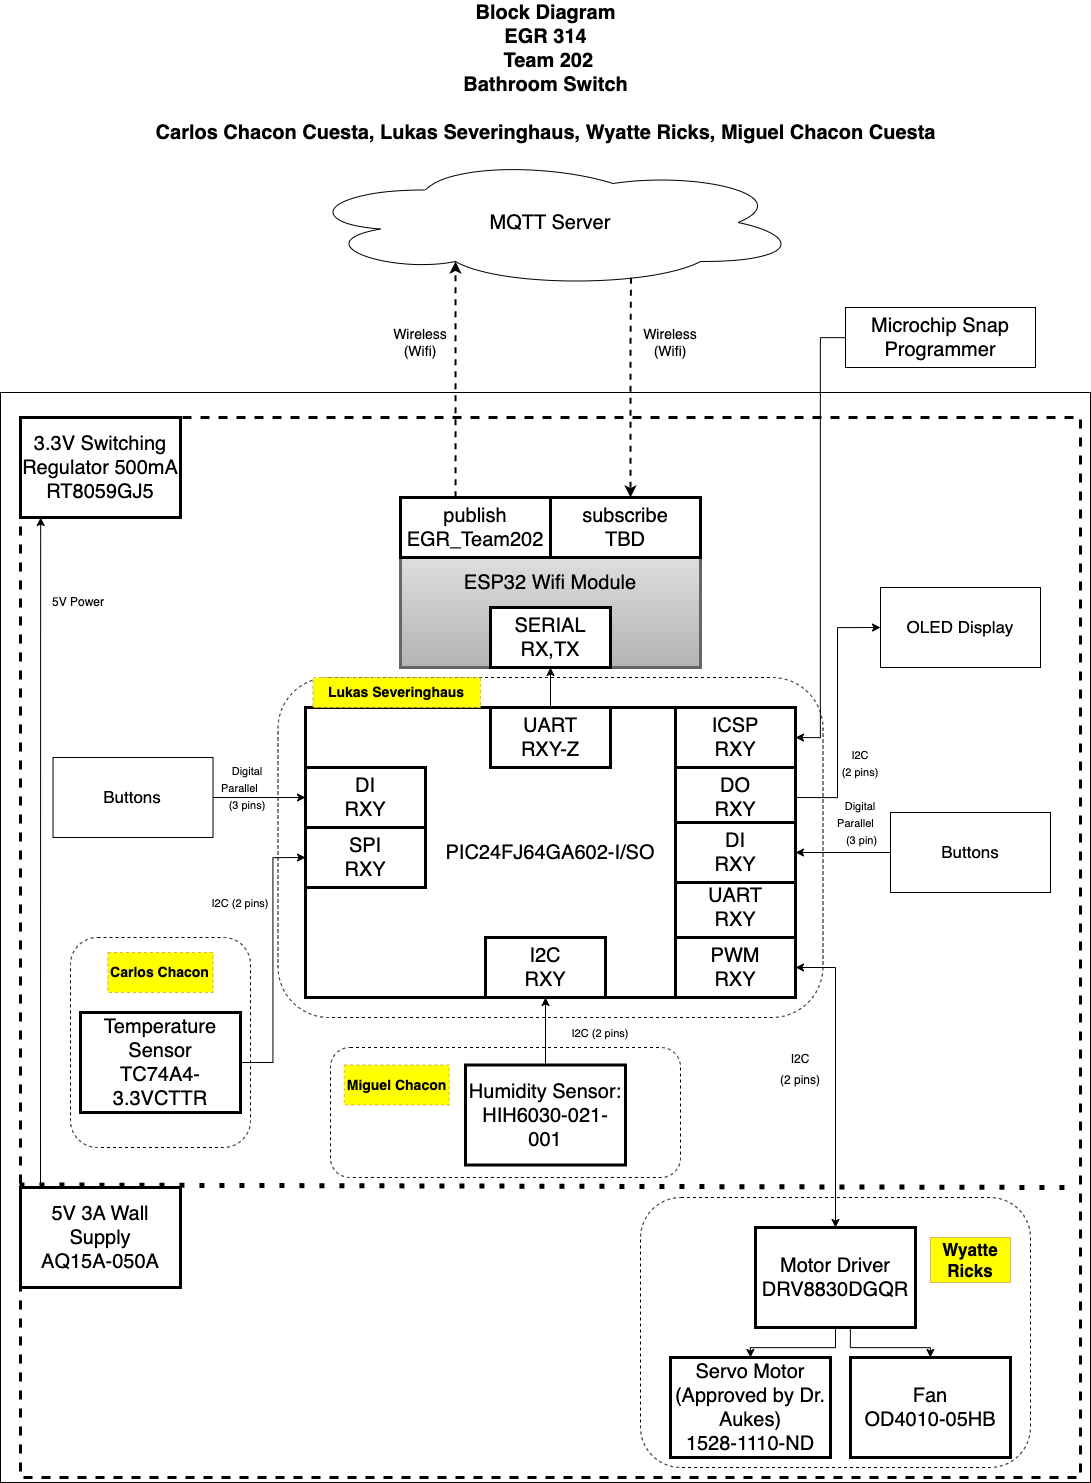

The diagram above was exported from draw.io. Its source (the exported page's mxGraphModel, read from the mxfile embedded in the PNG):
<mxGraphModel dx="2677" dy="1549" grid="0" gridSize="10" guides="1" tooltips="1" connect="1" arrows="1" fold="1" page="1" pageScale="1" pageWidth="1300" pageHeight="1700" math="0" shadow="0">
  <root>
    <mxCell id="0" />
    <mxCell id="1" parent="0" />
    <mxCell id="qMSCOsTzOUUYAYb8pCzD-1" value="Block Diagram&lt;br&gt;EGR 314&lt;br&gt;&amp;nbsp;Team 202&lt;br style=&quot;font-size: 20px;&quot;&gt;Bathroom Switch&lt;br&gt;&lt;br style=&quot;font-size: 20px;&quot;&gt;Carlos Chacon Cuesta, Lukas Severinghaus, Wyatte Ricks, Miguel Chacon Cuesta" style="text;html=1;strokeColor=none;fillColor=none;align=center;verticalAlign=middle;whiteSpace=wrap;rounded=0;fontStyle=1;fontSize=20;" parent="1" vertex="1">
      <mxGeometry x="263.75" y="70" width="842.5" height="30" as="geometry" />
    </mxCell>
    <mxCell id="qMSCOsTzOUUYAYb8pCzD-2" value="MQTT Server" style="ellipse;shape=cloud;whiteSpace=wrap;html=1;fontSize=20;" parent="1" vertex="1">
      <mxGeometry x="440" y="170" width="500" height="130" as="geometry" />
    </mxCell>
    <mxCell id="qMSCOsTzOUUYAYb8pCzD-3" value="Microchip Snap Programmer" style="rounded=0;whiteSpace=wrap;html=1;fontSize=20;" parent="1" vertex="1">
      <mxGeometry x="985" y="320" width="190" height="60" as="geometry" />
    </mxCell>
    <mxCell id="qMSCOsTzOUUYAYb8pCzD-4" value="" style="whiteSpace=wrap;html=1;aspect=fixed;fontSize=20;" parent="1" vertex="1">
      <mxGeometry x="140" y="405" width="1090" height="1090" as="geometry" />
    </mxCell>
    <mxCell id="qMSCOsTzOUUYAYb8pCzD-6" value="" style="whiteSpace=wrap;html=1;aspect=fixed;fontSize=20;dashed=1;strokeWidth=3;" parent="1" vertex="1">
      <mxGeometry x="160" y="430" width="1060" height="1060" as="geometry" />
    </mxCell>
    <mxCell id="qMSCOsTzOUUYAYb8pCzD-7" value="ESP32 Wifi Module" style="rounded=0;whiteSpace=wrap;html=1;strokeWidth=3;fontSize=20;fillColor=#f5f5f5;strokeColor=#666666;gradientColor=#b3b3b3;" parent="1" vertex="1">
      <mxGeometry x="540" y="510" width="300" height="170" as="geometry" />
    </mxCell>
    <mxCell id="qjkl11eZUE30jGsyzBwf-4" value="" style="rounded=1;whiteSpace=wrap;html=1;dashed=1;" parent="1" vertex="1">
      <mxGeometry x="417.5" y="690" width="545" height="340" as="geometry" />
    </mxCell>
    <mxCell id="qMSCOsTzOUUYAYb8pCzD-9" value="publish EGR_Team202" style="rounded=0;whiteSpace=wrap;html=1;strokeWidth=3;fontSize=20;" parent="1" vertex="1">
      <mxGeometry x="540" y="510" width="150" height="60" as="geometry" />
    </mxCell>
    <mxCell id="qMSCOsTzOUUYAYb8pCzD-11" value="subscribe&lt;br&gt;TBD" style="rounded=0;whiteSpace=wrap;html=1;strokeWidth=3;fontSize=20;" parent="1" vertex="1">
      <mxGeometry x="690" y="510" width="150" height="60" as="geometry" />
    </mxCell>
    <mxCell id="qMSCOsTzOUUYAYb8pCzD-12" value="&lt;font color=&quot;#000000&quot;&gt;SERIAL RX,TX&lt;/font&gt;" style="rounded=0;whiteSpace=wrap;html=1;strokeWidth=3;fontSize=20;fontColor=#E6E6E6;" parent="1" vertex="1">
      <mxGeometry x="630" y="620" width="120" height="60" as="geometry" />
    </mxCell>
    <mxCell id="iSkGNQgy101srLeoX2sh-9" style="edgeStyle=orthogonalEdgeStyle;rounded=0;orthogonalLoop=1;jettySize=auto;html=1;exitX=0.5;exitY=0;exitDx=0;exitDy=0;entryX=0.5;entryY=1;entryDx=0;entryDy=0;fontSize=17;" parent="1" source="qMSCOsTzOUUYAYb8pCzD-15" target="qMSCOsTzOUUYAYb8pCzD-12" edge="1">
      <mxGeometry relative="1" as="geometry" />
    </mxCell>
    <mxCell id="LEkvcv8LJFuzsMCVZQgG-1" value="" style="endArrow=classic;html=1;rounded=0;entryX=0.31;entryY=0.8;entryDx=0;entryDy=0;entryPerimeter=0;exitX=0.367;exitY=-0.005;exitDx=0;exitDy=0;exitPerimeter=0;dashed=1;strokeWidth=2;" parent="1" source="qMSCOsTzOUUYAYb8pCzD-9" target="qMSCOsTzOUUYAYb8pCzD-2" edge="1">
      <mxGeometry width="50" height="50" relative="1" as="geometry">
        <mxPoint x="595" y="440" as="sourcePoint" />
        <mxPoint x="570" y="410" as="targetPoint" />
        <Array as="points">
          <mxPoint x="595" y="360" />
        </Array>
      </mxGeometry>
    </mxCell>
    <mxCell id="LEkvcv8LJFuzsMCVZQgG-2" value="" style="endArrow=classic;html=1;rounded=0;exitX=0.661;exitY=0.925;exitDx=0;exitDy=0;exitPerimeter=0;dashed=1;strokeWidth=2;" parent="1" source="qMSCOsTzOUUYAYb8pCzD-2" edge="1">
      <mxGeometry width="50" height="50" relative="1" as="geometry">
        <mxPoint x="770" y="280" as="sourcePoint" />
        <mxPoint x="770" y="510" as="targetPoint" />
        <Array as="points">
          <mxPoint x="770" y="360" />
        </Array>
      </mxGeometry>
    </mxCell>
    <mxCell id="LEkvcv8LJFuzsMCVZQgG-5" style="edgeStyle=orthogonalEdgeStyle;rounded=0;orthogonalLoop=1;jettySize=auto;html=1;entryX=1;entryY=0.5;entryDx=0;entryDy=0;" parent="1" source="qMSCOsTzOUUYAYb8pCzD-3" target="qMSCOsTzOUUYAYb8pCzD-18" edge="1">
      <mxGeometry relative="1" as="geometry" />
    </mxCell>
    <mxCell id="qjkl11eZUE30jGsyzBwf-2" style="edgeStyle=orthogonalEdgeStyle;rounded=0;orthogonalLoop=1;jettySize=auto;html=1;exitX=0.125;exitY=0;exitDx=0;exitDy=0;exitPerimeter=0;" parent="1" source="LEkvcv8LJFuzsMCVZQgG-8" target="qMSCOsTzOUUYAYb8pCzD-28" edge="1">
      <mxGeometry relative="1" as="geometry">
        <Array as="points">
          <mxPoint x="180" y="550" />
          <mxPoint x="180" y="550" />
        </Array>
        <mxPoint x="200" y="560" as="targetPoint" />
      </mxGeometry>
    </mxCell>
    <mxCell id="LEkvcv8LJFuzsMCVZQgG-8" value="5V 3A Wall Supply&lt;br&gt;&lt;div&gt;AQ15A-050A&lt;/div&gt;" style="rounded=0;whiteSpace=wrap;html=1;strokeWidth=3;fontSize=20;fontColor=#000000;" parent="1" vertex="1">
      <mxGeometry x="160" y="1200" width="160" height="100" as="geometry" />
    </mxCell>
    <mxCell id="LEkvcv8LJFuzsMCVZQgG-11" value="" style="rounded=1;whiteSpace=wrap;html=1;dashed=1;" parent="1" vertex="1">
      <mxGeometry x="780" y="1210" width="390" height="270" as="geometry" />
    </mxCell>
    <mxCell id="LEkvcv8LJFuzsMCVZQgG-12" style="edgeStyle=orthogonalEdgeStyle;rounded=0;orthogonalLoop=1;jettySize=auto;html=1;strokeWidth=1;" parent="1" source="qMSCOsTzOUUYAYb8pCzD-26" target="qMSCOsTzOUUYAYb8pCzD-27" edge="1">
      <mxGeometry relative="1" as="geometry">
        <Array as="points">
          <mxPoint x="990" y="1360" />
          <mxPoint x="1070" y="1360" />
        </Array>
      </mxGeometry>
    </mxCell>
    <mxCell id="iSkGNQgy101srLeoX2sh-3" style="edgeStyle=orthogonalEdgeStyle;rounded=0;orthogonalLoop=1;jettySize=auto;html=1;exitX=0.5;exitY=1;exitDx=0;exitDy=0;entryX=0.5;entryY=0;entryDx=0;entryDy=0;fontSize=17;" parent="1" source="qMSCOsTzOUUYAYb8pCzD-26" target="iSkGNQgy101srLeoX2sh-2" edge="1">
      <mxGeometry relative="1" as="geometry" />
    </mxCell>
    <mxCell id="qMSCOsTzOUUYAYb8pCzD-26" value="Motor Driver&lt;br&gt;DRV8830DGQR" style="rounded=0;whiteSpace=wrap;html=1;strokeWidth=3;fontSize=20;fontColor=#000000;" parent="1" vertex="1">
      <mxGeometry x="895" y="1240" width="160" height="100" as="geometry" />
    </mxCell>
    <mxCell id="qMSCOsTzOUUYAYb8pCzD-27" value="Fan&lt;br&gt;OD4010-05HB" style="rounded=0;whiteSpace=wrap;html=1;strokeWidth=3;fontSize=20;fontColor=#000000;" parent="1" vertex="1">
      <mxGeometry x="990" y="1370" width="160" height="100" as="geometry" />
    </mxCell>
    <mxCell id="LEkvcv8LJFuzsMCVZQgG-3" value="" style="endArrow=classic;html=1;rounded=0;entryX=0.5;entryY=0;entryDx=0;entryDy=0;exitX=1;exitY=0.5;exitDx=0;exitDy=0;startArrow=classic;startFill=1;" parent="1" source="qMSCOsTzOUUYAYb8pCzD-20" target="qMSCOsTzOUUYAYb8pCzD-26" edge="1">
      <mxGeometry width="50" height="50" relative="1" as="geometry">
        <mxPoint x="520" y="860" as="sourcePoint" />
        <mxPoint x="570" y="810" as="targetPoint" />
        <Array as="points">
          <mxPoint x="975" y="980" />
        </Array>
      </mxGeometry>
    </mxCell>
    <mxCell id="LEkvcv8LJFuzsMCVZQgG-6" value="" style="endArrow=none;dashed=1;html=1;dashPattern=1 3;strokeWidth=5;rounded=0;entryX=0.982;entryY=0.716;entryDx=0;entryDy=0;entryPerimeter=0;startArrow=none;exitX=-0.001;exitY=0.724;exitDx=0;exitDy=0;exitPerimeter=0;" parent="1" source="qMSCOsTzOUUYAYb8pCzD-6" edge="1">
      <mxGeometry width="50" height="50" relative="1" as="geometry">
        <mxPoint x="190" y="1190" as="sourcePoint" />
        <mxPoint x="1210" y="1200" as="targetPoint" />
        <Array as="points" />
      </mxGeometry>
    </mxCell>
    <mxCell id="iSkGNQgy101srLeoX2sh-1" value="&lt;font style=&quot;font-size: 17px;&quot;&gt;OLED Display&lt;br&gt;&lt;/font&gt;" style="rounded=0;whiteSpace=wrap;html=1;" parent="1" vertex="1">
      <mxGeometry x="1020" y="600" width="160" height="80" as="geometry" />
    </mxCell>
    <mxCell id="iSkGNQgy101srLeoX2sh-2" value="Servo Motor (Approved by Dr. Aukes)&lt;br&gt;1528-1110-ND" style="rounded=0;whiteSpace=wrap;html=1;strokeWidth=3;fontSize=20;fontColor=#000000;" parent="1" vertex="1">
      <mxGeometry x="810" y="1370" width="160" height="100" as="geometry" />
    </mxCell>
    <mxCell id="iSkGNQgy101srLeoX2sh-13" value="" style="rounded=1;whiteSpace=wrap;html=1;dashed=1;" parent="1" vertex="1">
      <mxGeometry x="210" y="950" width="180" height="210" as="geometry" />
    </mxCell>
    <mxCell id="s3uWLepiTYT5P0CFm9v5-3" style="edgeStyle=orthogonalEdgeStyle;rounded=0;orthogonalLoop=1;jettySize=auto;html=1;exitX=1;exitY=0.5;exitDx=0;exitDy=0;entryX=0;entryY=0.5;entryDx=0;entryDy=0;" parent="1" source="qMSCOsTzOUUYAYb8pCzD-22" target="qMSCOsTzOUUYAYb8pCzD-17" edge="1">
      <mxGeometry relative="1" as="geometry" />
    </mxCell>
    <mxCell id="qMSCOsTzOUUYAYb8pCzD-22" value="Temperature Sensor&lt;br&gt;TC74A4-3.3VCTTR" style="rounded=0;whiteSpace=wrap;html=1;strokeWidth=3;fontSize=20;fontColor=#000000;" parent="1" vertex="1">
      <mxGeometry x="220" y="1025" width="160" height="100" as="geometry" />
    </mxCell>
    <mxCell id="MnUFJeXpfZ1_UocPKyh9-1" value="" style="rounded=1;whiteSpace=wrap;html=1;dashed=1;" parent="1" vertex="1">
      <mxGeometry x="470" y="1060" width="350" height="130" as="geometry" />
    </mxCell>
    <mxCell id="LEkvcv8LJFuzsMCVZQgG-21" value="&lt;font style=&quot;font-size: 14px;&quot;&gt;&lt;b&gt;Carlos Chacon&lt;/b&gt;&lt;/font&gt;" style="text;html=1;strokeColor=#d6b656;fillColor=#FFFF00;align=center;verticalAlign=middle;whiteSpace=wrap;rounded=0;dashed=1;" parent="1" vertex="1">
      <mxGeometry x="247.5" y="965" width="105" height="40" as="geometry" />
    </mxCell>
    <mxCell id="iSkGNQgy101srLeoX2sh-14" value="&lt;b&gt;Wyatte Ricks&lt;/b&gt;" style="text;html=1;strokeColor=#d6b656;fillColor=#FFFF00;align=center;verticalAlign=middle;whiteSpace=wrap;rounded=0;fontSize=17;" parent="1" vertex="1">
      <mxGeometry x="1070" y="1250" width="80" height="45" as="geometry" />
    </mxCell>
    <mxCell id="MnUFJeXpfZ1_UocPKyh9-3" style="edgeStyle=orthogonalEdgeStyle;rounded=0;orthogonalLoop=1;jettySize=auto;html=1;exitX=0.5;exitY=0;exitDx=0;exitDy=0;entryX=0.5;entryY=1;entryDx=0;entryDy=0;" parent="1" source="qMSCOsTzOUUYAYb8pCzD-24" target="qMSCOsTzOUUYAYb8pCzD-21" edge="1">
      <mxGeometry relative="1" as="geometry" />
    </mxCell>
    <mxCell id="qMSCOsTzOUUYAYb8pCzD-24" value="Humidity Sensor:&lt;br&gt;&lt;span id=&quot;docs-internal-guid-3c4ff737-7fff-b003-2f1e-c46b9095d3e5&quot;&gt;&lt;/span&gt;HIH6030-021-001" style="rounded=0;whiteSpace=wrap;html=1;strokeWidth=3;fontSize=20;fontColor=#000000;" parent="1" vertex="1">
      <mxGeometry x="605" y="1077.5" width="160" height="100" as="geometry" />
    </mxCell>
    <mxCell id="LEkvcv8LJFuzsMCVZQgG-23" value="Wireless (Wifi)" style="text;html=1;strokeColor=none;fillColor=none;align=center;verticalAlign=middle;whiteSpace=wrap;rounded=0;dashed=1;fontSize=14;" parent="1" vertex="1">
      <mxGeometry x="530" y="340" width="60" height="30" as="geometry" />
    </mxCell>
    <mxCell id="MnUFJeXpfZ1_UocPKyh9-2" value="&lt;font style=&quot;font-size: 14px;&quot;&gt;&lt;b&gt;Miguel Chacon&lt;/b&gt;&lt;/font&gt;" style="text;html=1;strokeColor=#d6b656;fillColor=#FFFF00;align=center;verticalAlign=middle;whiteSpace=wrap;rounded=0;dashed=1;" parent="1" vertex="1">
      <mxGeometry x="483.75" y="1077.5" width="105" height="40" as="geometry" />
    </mxCell>
    <mxCell id="LEkvcv8LJFuzsMCVZQgG-24" value="Wireless (Wifi)" style="text;html=1;strokeColor=none;fillColor=none;align=center;verticalAlign=middle;whiteSpace=wrap;rounded=0;dashed=1;fontSize=14;" parent="1" vertex="1">
      <mxGeometry x="780" y="340" width="60" height="30" as="geometry" />
    </mxCell>
    <mxCell id="LEkvcv8LJFuzsMCVZQgG-25" value="&lt;font style=&quot;font-size: 11px;&quot;&gt;I2C (2 pins)&lt;/font&gt;" style="text;html=1;strokeColor=none;fillColor=none;align=center;verticalAlign=middle;whiteSpace=wrap;rounded=0;dashed=1;fontSize=14;" parent="1" vertex="1">
      <mxGeometry x="350" y="900" width="60" height="30" as="geometry" />
    </mxCell>
    <mxCell id="qMSCOsTzOUUYAYb8pCzD-28" value="3.3V Switching Regulator 500mA&lt;br&gt;RT8059GJ5" style="rounded=0;whiteSpace=wrap;html=1;strokeWidth=3;fontSize=20;fontColor=#000000;" parent="1" vertex="1">
      <mxGeometry x="160" y="430" width="160" height="100" as="geometry" />
    </mxCell>
    <mxCell id="qjkl11eZUE30jGsyzBwf-3" value="5V Power" style="text;html=1;strokeColor=none;fillColor=none;align=center;verticalAlign=middle;whiteSpace=wrap;rounded=0;" parent="1" vertex="1">
      <mxGeometry x="187.5" y="600" width="60" height="30" as="geometry" />
    </mxCell>
    <mxCell id="qMSCOsTzOUUYAYb8pCzD-14" value="PIC24FJ64GA602-I/SO" style="rounded=0;whiteSpace=wrap;html=1;strokeWidth=3;fontSize=20;fontColor=#000000;" parent="1" vertex="1">
      <mxGeometry x="445" y="720" width="490" height="290" as="geometry" />
    </mxCell>
    <mxCell id="qMSCOsTzOUUYAYb8pCzD-15" value="UART&lt;br&gt;RXY-Z" style="rounded=0;whiteSpace=wrap;html=1;strokeWidth=3;fontSize=20;fontColor=#000000;" parent="1" vertex="1">
      <mxGeometry x="630" y="720" width="120" height="60" as="geometry" />
    </mxCell>
    <mxCell id="qMSCOsTzOUUYAYb8pCzD-16" value="DI&lt;br&gt;RXY" style="rounded=0;whiteSpace=wrap;html=1;strokeWidth=3;fontSize=20;fontColor=#000000;" parent="1" vertex="1">
      <mxGeometry x="445" y="780" width="120" height="60" as="geometry" />
    </mxCell>
    <mxCell id="qMSCOsTzOUUYAYb8pCzD-17" value="SPI&lt;br&gt;RXY" style="rounded=0;whiteSpace=wrap;html=1;strokeWidth=3;fontSize=20;fontColor=#000000;" parent="1" vertex="1">
      <mxGeometry x="445" y="840" width="120" height="60" as="geometry" />
    </mxCell>
    <mxCell id="qMSCOsTzOUUYAYb8pCzD-21" value="I2C&lt;br&gt;RXY" style="rounded=0;whiteSpace=wrap;html=1;strokeWidth=3;fontSize=20;fontColor=#000000;" parent="1" vertex="1">
      <mxGeometry x="625" y="950" width="120" height="60" as="geometry" />
    </mxCell>
    <mxCell id="qMSCOsTzOUUYAYb8pCzD-20" value="PWM&lt;br&gt;RXY" style="rounded=0;whiteSpace=wrap;html=1;strokeWidth=3;fontSize=20;fontColor=#000000;" parent="1" vertex="1">
      <mxGeometry x="815" y="950" width="120" height="60" as="geometry" />
    </mxCell>
    <mxCell id="iSkGNQgy101srLeoX2sh-4" value="DO&lt;br&gt;RXY" style="rounded=0;whiteSpace=wrap;html=1;strokeWidth=3;fontSize=20;fontColor=#000000;" parent="1" vertex="1">
      <mxGeometry x="815" y="780" width="120" height="60" as="geometry" />
    </mxCell>
    <mxCell id="qMSCOsTzOUUYAYb8pCzD-18" value="ICSP&lt;br&gt;RXY" style="rounded=0;whiteSpace=wrap;html=1;strokeWidth=3;fontSize=20;fontColor=#000000;" parent="1" vertex="1">
      <mxGeometry x="815" y="720" width="120" height="60" as="geometry" />
    </mxCell>
    <mxCell id="MnUFJeXpfZ1_UocPKyh9-4" value="&lt;font style=&quot;font-size: 11px;&quot;&gt;I2C (2 pins)&lt;/font&gt;" style="text;html=1;strokeColor=none;fillColor=none;align=center;verticalAlign=middle;whiteSpace=wrap;rounded=0;dashed=1;fontSize=14;" parent="1" vertex="1">
      <mxGeometry x="680" y="1030" width="120" height="30" as="geometry" />
    </mxCell>
    <mxCell id="LEkvcv8LJFuzsMCVZQgG-26" value="&lt;font style=&quot;font-size: 11px;&quot;&gt;I2C &lt;br&gt;(2 pins)&lt;/font&gt;" style="text;html=1;strokeColor=none;fillColor=none;align=center;verticalAlign=middle;whiteSpace=wrap;rounded=0;dashed=1;fontSize=14;" parent="1" vertex="1">
      <mxGeometry x="970" y="760" width="60" height="30" as="geometry" />
    </mxCell>
    <mxCell id="iSkGNQgy101srLeoX2sh-16" value="&lt;font style=&quot;font-size: 12px;&quot;&gt;I2C&lt;br&gt;(2 pins)&lt;/font&gt;" style="text;html=1;strokeColor=none;fillColor=none;align=center;verticalAlign=middle;whiteSpace=wrap;rounded=0;fontSize=17;" parent="1" vertex="1">
      <mxGeometry x="910" y="1045" width="60" height="70" as="geometry" />
    </mxCell>
    <mxCell id="qMSCOsTzOUUYAYb8pCzD-19" value="UART&lt;br&gt;RXY" style="rounded=0;whiteSpace=wrap;html=1;strokeWidth=3;fontSize=20;fontColor=#000000;" parent="1" vertex="1">
      <mxGeometry x="815" y="890" width="120" height="60" as="geometry" />
    </mxCell>
    <mxCell id="qjkl11eZUE30jGsyzBwf-5" value="&lt;font style=&quot;font-size: 14px;&quot;&gt;&lt;b&gt;Lukas Severinghaus&lt;/b&gt;&lt;/font&gt;" style="text;html=1;strokeColor=#d6b656;fillColor=#FFFF00;align=center;verticalAlign=middle;whiteSpace=wrap;rounded=0;dashed=1;" parent="1" vertex="1">
      <mxGeometry x="452.5" y="690" width="167.5" height="30" as="geometry" />
    </mxCell>
    <mxCell id="LEkvcv8LJFuzsMCVZQgG-20" style="edgeStyle=orthogonalEdgeStyle;rounded=0;orthogonalLoop=1;jettySize=auto;html=1;exitX=1;exitY=0.5;exitDx=0;exitDy=0;entryX=0;entryY=0.5;entryDx=0;entryDy=0;strokeWidth=1;" parent="1" source="iSkGNQgy101srLeoX2sh-4" target="iSkGNQgy101srLeoX2sh-1" edge="1">
      <mxGeometry relative="1" as="geometry">
        <Array as="points">
          <mxPoint x="977" y="810" />
          <mxPoint x="977" y="640" />
        </Array>
      </mxGeometry>
    </mxCell>
    <mxCell id="s3uWLepiTYT5P0CFm9v5-1" style="edgeStyle=orthogonalEdgeStyle;rounded=0;orthogonalLoop=1;jettySize=auto;html=1;exitX=0;exitY=0.5;exitDx=0;exitDy=0;entryX=1;entryY=0.5;entryDx=0;entryDy=0;" parent="1" source="qjkl11eZUE30jGsyzBwf-6" target="qjkl11eZUE30jGsyzBwf-7" edge="1">
      <mxGeometry relative="1" as="geometry" />
    </mxCell>
    <mxCell id="qjkl11eZUE30jGsyzBwf-6" value="&lt;font style=&quot;font-size: 17px;&quot;&gt;Buttons&lt;br&gt;&lt;/font&gt;" style="rounded=0;whiteSpace=wrap;html=1;" parent="1" vertex="1">
      <mxGeometry x="1030" y="825" width="160" height="80" as="geometry" />
    </mxCell>
    <mxCell id="qjkl11eZUE30jGsyzBwf-7" value="DI&lt;br&gt;RXY" style="rounded=0;whiteSpace=wrap;html=1;strokeWidth=3;fontSize=20;fontColor=#000000;" parent="1" vertex="1">
      <mxGeometry x="815" y="835" width="120" height="60" as="geometry" />
    </mxCell>
    <mxCell id="s3uWLepiTYT5P0CFm9v5-4" style="edgeStyle=orthogonalEdgeStyle;rounded=0;orthogonalLoop=1;jettySize=auto;html=1;exitX=1;exitY=0.5;exitDx=0;exitDy=0;entryX=0;entryY=0.5;entryDx=0;entryDy=0;" parent="1" source="s3uWLepiTYT5P0CFm9v5-2" target="qMSCOsTzOUUYAYb8pCzD-16" edge="1">
      <mxGeometry relative="1" as="geometry" />
    </mxCell>
    <mxCell id="s3uWLepiTYT5P0CFm9v5-2" value="&lt;font style=&quot;font-size: 17px;&quot;&gt;Buttons&lt;br&gt;&lt;/font&gt;" style="rounded=0;whiteSpace=wrap;html=1;" parent="1" vertex="1">
      <mxGeometry x="192.5" y="770" width="160" height="80" as="geometry" />
    </mxCell>
    <mxCell id="s3uWLepiTYT5P0CFm9v5-5" value="&lt;font style=&quot;font-size: 11px;&quot;&gt;Digital Parallel&amp;nbsp; &amp;nbsp; &amp;nbsp;(3 pin)&lt;/font&gt;" style="text;html=1;strokeColor=none;fillColor=none;align=center;verticalAlign=middle;whiteSpace=wrap;rounded=0;dashed=1;fontSize=14;" parent="1" vertex="1">
      <mxGeometry x="970" y="820" width="60" height="30" as="geometry" />
    </mxCell>
    <mxCell id="s3uWLepiTYT5P0CFm9v5-6" value="&lt;font style=&quot;font-size: 11px;&quot;&gt;Digital&lt;br&gt;Parallel&amp;nbsp; &amp;nbsp; &amp;nbsp;&lt;br&gt;(3 pins)&lt;/font&gt;" style="text;html=1;strokeColor=none;fillColor=none;align=center;verticalAlign=middle;whiteSpace=wrap;rounded=0;dashed=1;fontSize=14;" parent="1" vertex="1">
      <mxGeometry x="352.5" y="770" width="67.5" height="60" as="geometry" />
    </mxCell>
  </root>
</mxGraphModel>